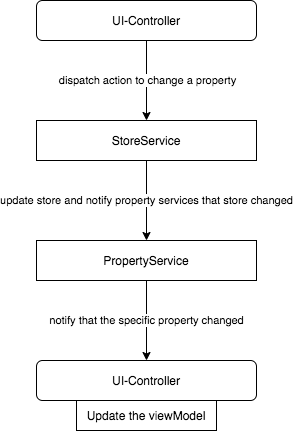

The diagram above was exported from draw.io. Its source (the exported page's mxGraphModel, read from the mxfile embedded in the PNG):
<mxGraphModel dx="1186" dy="705" grid="1" gridSize="10" guides="1" tooltips="1" connect="1" arrows="1" fold="1" page="1" pageScale="1" pageWidth="827" pageHeight="1169" math="0" shadow="0">
  <root>
    <mxCell id="0" />
    <mxCell id="1" parent="0" />
    <mxCell id="1S1-HOKKCRVzmeoAiRgG-4" style="edgeStyle=orthogonalEdgeStyle;rounded=0;orthogonalLoop=1;jettySize=auto;html=1;exitX=0.5;exitY=1;exitDx=0;exitDy=0;entryX=0.5;entryY=0;entryDx=0;entryDy=0;" edge="1" parent="1" source="1S1-HOKKCRVzmeoAiRgG-1" target="1S1-HOKKCRVzmeoAiRgG-2">
      <mxGeometry relative="1" as="geometry" />
    </mxCell>
    <mxCell id="1S1-HOKKCRVzmeoAiRgG-5" value="dispatch action to change a property" style="edgeLabel;html=1;align=center;verticalAlign=middle;resizable=0;points=[];" vertex="1" connectable="0" parent="1S1-HOKKCRVzmeoAiRgG-4">
      <mxGeometry x="-0.0222" relative="1" as="geometry">
        <mxPoint as="offset" />
      </mxGeometry>
    </mxCell>
    <mxCell id="1S1-HOKKCRVzmeoAiRgG-1" value="UI-Controller" style="rounded=1;whiteSpace=wrap;html=1;" vertex="1" parent="1">
      <mxGeometry x="270" y="40" width="220" height="40" as="geometry" />
    </mxCell>
    <mxCell id="1S1-HOKKCRVzmeoAiRgG-6" value="update store and notify property services that store changed" style="edgeStyle=orthogonalEdgeStyle;rounded=0;orthogonalLoop=1;jettySize=auto;html=1;entryX=0.5;entryY=0;entryDx=0;entryDy=0;" edge="1" parent="1" source="1S1-HOKKCRVzmeoAiRgG-2" target="1S1-HOKKCRVzmeoAiRgG-3">
      <mxGeometry relative="1" as="geometry" />
    </mxCell>
    <mxCell id="1S1-HOKKCRVzmeoAiRgG-2" value="StoreService" style="rounded=0;whiteSpace=wrap;html=1;" vertex="1" parent="1">
      <mxGeometry x="270" y="160" width="220" height="40" as="geometry" />
    </mxCell>
    <mxCell id="1S1-HOKKCRVzmeoAiRgG-10" value="notify that the specific property changed" style="edgeStyle=orthogonalEdgeStyle;rounded=0;orthogonalLoop=1;jettySize=auto;html=1;entryX=0.5;entryY=0;entryDx=0;entryDy=0;" edge="1" parent="1" source="1S1-HOKKCRVzmeoAiRgG-3" target="1S1-HOKKCRVzmeoAiRgG-9">
      <mxGeometry relative="1" as="geometry" />
    </mxCell>
    <mxCell id="1S1-HOKKCRVzmeoAiRgG-3" value="PropertyService" style="rounded=0;whiteSpace=wrap;html=1;" vertex="1" parent="1">
      <mxGeometry x="270" y="280" width="220" height="40" as="geometry" />
    </mxCell>
    <mxCell id="1S1-HOKKCRVzmeoAiRgG-9" value="UI-Controller" style="rounded=1;whiteSpace=wrap;html=1;" vertex="1" parent="1">
      <mxGeometry x="270" y="400" width="220" height="40" as="geometry" />
    </mxCell>
    <mxCell id="1S1-HOKKCRVzmeoAiRgG-11" value="Update the viewModel" style="rounded=0;whiteSpace=wrap;html=1;" vertex="1" parent="1">
      <mxGeometry x="310" y="440" width="140" height="30" as="geometry" />
    </mxCell>
    <mxCell id="1S1-HOKKCRVzmeoAiRgG-12" style="edgeStyle=orthogonalEdgeStyle;rounded=0;orthogonalLoop=1;jettySize=auto;html=1;exitX=0.5;exitY=1;exitDx=0;exitDy=0;" edge="1" parent="1" source="1S1-HOKKCRVzmeoAiRgG-1" target="1S1-HOKKCRVzmeoAiRgG-1">
      <mxGeometry relative="1" as="geometry" />
    </mxCell>
  </root>
</mxGraphModel>